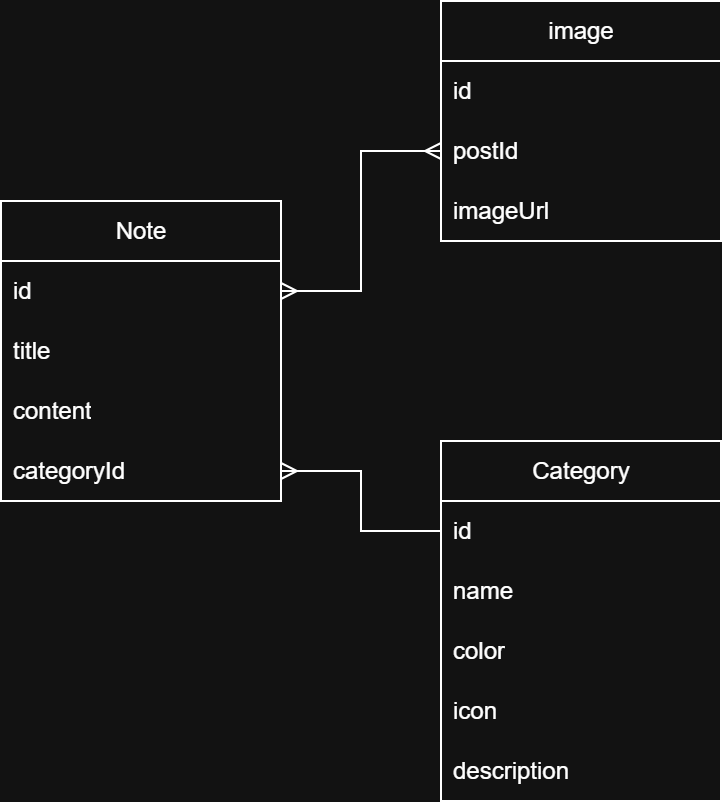

The diagram above was exported from draw.io. Its source (the exported page's mxGraphModel, read from the mxfile embedded in the PNG):
<mxGraphModel dx="1804" dy="1166" grid="1" gridSize="10" guides="1" tooltips="1" connect="1" arrows="1" fold="1" page="1" pageScale="1" pageWidth="827" pageHeight="1169" math="0" shadow="0">
  <root>
    <mxCell id="0" />
    <mxCell id="1" parent="0" />
    <mxCell id="9CGn49SyKf2LfwW0mDU_-1" value="Note" style="swimlane;fontStyle=0;childLayout=stackLayout;horizontal=1;startSize=30;horizontalStack=0;resizeParent=1;resizeParentMax=0;resizeLast=0;collapsible=1;marginBottom=0;whiteSpace=wrap;html=1;" vertex="1" parent="1">
      <mxGeometry x="190" y="380" width="140" height="150" as="geometry" />
    </mxCell>
    <mxCell id="9CGn49SyKf2LfwW0mDU_-2" value="id" style="text;strokeColor=none;fillColor=none;align=left;verticalAlign=middle;spacingLeft=4;spacingRight=4;overflow=hidden;points=[[0,0.5],[1,0.5]];portConstraint=eastwest;rotatable=0;whiteSpace=wrap;html=1;" vertex="1" parent="9CGn49SyKf2LfwW0mDU_-1">
      <mxGeometry y="30" width="140" height="30" as="geometry" />
    </mxCell>
    <mxCell id="9CGn49SyKf2LfwW0mDU_-3" value="title" style="text;strokeColor=none;fillColor=none;align=left;verticalAlign=middle;spacingLeft=4;spacingRight=4;overflow=hidden;points=[[0,0.5],[1,0.5]];portConstraint=eastwest;rotatable=0;whiteSpace=wrap;html=1;" vertex="1" parent="9CGn49SyKf2LfwW0mDU_-1">
      <mxGeometry y="60" width="140" height="30" as="geometry" />
    </mxCell>
    <mxCell id="9CGn49SyKf2LfwW0mDU_-5" value="content" style="text;strokeColor=none;fillColor=none;align=left;verticalAlign=middle;spacingLeft=4;spacingRight=4;overflow=hidden;points=[[0,0.5],[1,0.5]];portConstraint=eastwest;rotatable=0;whiteSpace=wrap;html=1;" vertex="1" parent="9CGn49SyKf2LfwW0mDU_-1">
      <mxGeometry y="90" width="140" height="30" as="geometry" />
    </mxCell>
    <mxCell id="9CGn49SyKf2LfwW0mDU_-4" value="categoryId" style="text;strokeColor=none;fillColor=none;align=left;verticalAlign=middle;spacingLeft=4;spacingRight=4;overflow=hidden;points=[[0,0.5],[1,0.5]];portConstraint=eastwest;rotatable=0;whiteSpace=wrap;html=1;" vertex="1" parent="9CGn49SyKf2LfwW0mDU_-1">
      <mxGeometry y="120" width="140" height="30" as="geometry" />
    </mxCell>
    <mxCell id="9CGn49SyKf2LfwW0mDU_-6" value="Category" style="swimlane;fontStyle=0;childLayout=stackLayout;horizontal=1;startSize=30;horizontalStack=0;resizeParent=1;resizeParentMax=0;resizeLast=0;collapsible=1;marginBottom=0;whiteSpace=wrap;html=1;" vertex="1" parent="1">
      <mxGeometry x="410" y="500" width="140" height="180" as="geometry" />
    </mxCell>
    <mxCell id="9CGn49SyKf2LfwW0mDU_-7" value="id" style="text;strokeColor=none;fillColor=none;align=left;verticalAlign=middle;spacingLeft=4;spacingRight=4;overflow=hidden;points=[[0,0.5],[1,0.5]];portConstraint=eastwest;rotatable=0;whiteSpace=wrap;html=1;" vertex="1" parent="9CGn49SyKf2LfwW0mDU_-6">
      <mxGeometry y="30" width="140" height="30" as="geometry" />
    </mxCell>
    <mxCell id="9CGn49SyKf2LfwW0mDU_-8" value="name" style="text;strokeColor=none;fillColor=none;align=left;verticalAlign=middle;spacingLeft=4;spacingRight=4;overflow=hidden;points=[[0,0.5],[1,0.5]];portConstraint=eastwest;rotatable=0;whiteSpace=wrap;html=1;" vertex="1" parent="9CGn49SyKf2LfwW0mDU_-6">
      <mxGeometry y="60" width="140" height="30" as="geometry" />
    </mxCell>
    <mxCell id="9CGn49SyKf2LfwW0mDU_-9" value="color" style="text;strokeColor=none;fillColor=none;align=left;verticalAlign=middle;spacingLeft=4;spacingRight=4;overflow=hidden;points=[[0,0.5],[1,0.5]];portConstraint=eastwest;rotatable=0;whiteSpace=wrap;html=1;" vertex="1" parent="9CGn49SyKf2LfwW0mDU_-6">
      <mxGeometry y="90" width="140" height="30" as="geometry" />
    </mxCell>
    <mxCell id="9CGn49SyKf2LfwW0mDU_-10" value="icon" style="text;strokeColor=none;fillColor=none;align=left;verticalAlign=middle;spacingLeft=4;spacingRight=4;overflow=hidden;points=[[0,0.5],[1,0.5]];portConstraint=eastwest;rotatable=0;whiteSpace=wrap;html=1;" vertex="1" parent="9CGn49SyKf2LfwW0mDU_-6">
      <mxGeometry y="120" width="140" height="30" as="geometry" />
    </mxCell>
    <mxCell id="9CGn49SyKf2LfwW0mDU_-11" value="description" style="text;strokeColor=none;fillColor=none;align=left;verticalAlign=middle;spacingLeft=4;spacingRight=4;overflow=hidden;points=[[0,0.5],[1,0.5]];portConstraint=eastwest;rotatable=0;whiteSpace=wrap;html=1;" vertex="1" parent="9CGn49SyKf2LfwW0mDU_-6">
      <mxGeometry y="150" width="140" height="30" as="geometry" />
    </mxCell>
    <mxCell id="9CGn49SyKf2LfwW0mDU_-12" value="image" style="swimlane;fontStyle=0;childLayout=stackLayout;horizontal=1;startSize=30;horizontalStack=0;resizeParent=1;resizeParentMax=0;resizeLast=0;collapsible=1;marginBottom=0;whiteSpace=wrap;html=1;" vertex="1" parent="1">
      <mxGeometry x="410" y="280" width="140" height="120" as="geometry" />
    </mxCell>
    <mxCell id="9CGn49SyKf2LfwW0mDU_-13" value="id" style="text;strokeColor=none;fillColor=none;align=left;verticalAlign=middle;spacingLeft=4;spacingRight=4;overflow=hidden;points=[[0,0.5],[1,0.5]];portConstraint=eastwest;rotatable=0;whiteSpace=wrap;html=1;" vertex="1" parent="9CGn49SyKf2LfwW0mDU_-12">
      <mxGeometry y="30" width="140" height="30" as="geometry" />
    </mxCell>
    <mxCell id="9CGn49SyKf2LfwW0mDU_-14" value="postId" style="text;strokeColor=none;fillColor=none;align=left;verticalAlign=middle;spacingLeft=4;spacingRight=4;overflow=hidden;points=[[0,0.5],[1,0.5]];portConstraint=eastwest;rotatable=0;whiteSpace=wrap;html=1;" vertex="1" parent="9CGn49SyKf2LfwW0mDU_-12">
      <mxGeometry y="60" width="140" height="30" as="geometry" />
    </mxCell>
    <mxCell id="9CGn49SyKf2LfwW0mDU_-15" value="imageUrl" style="text;strokeColor=none;fillColor=none;align=left;verticalAlign=middle;spacingLeft=4;spacingRight=4;overflow=hidden;points=[[0,0.5],[1,0.5]];portConstraint=eastwest;rotatable=0;whiteSpace=wrap;html=1;" vertex="1" parent="9CGn49SyKf2LfwW0mDU_-12">
      <mxGeometry y="90" width="140" height="30" as="geometry" />
    </mxCell>
    <mxCell id="9CGn49SyKf2LfwW0mDU_-18" style="edgeStyle=elbowEdgeStyle;rounded=0;orthogonalLoop=1;jettySize=auto;html=1;exitX=1;exitY=0.5;exitDx=0;exitDy=0;entryX=0;entryY=0.5;entryDx=0;entryDy=0;strokeColor=none;elbow=vertical;startArrow=ERmany;startFill=0;" edge="1" parent="1" source="9CGn49SyKf2LfwW0mDU_-2" target="9CGn49SyKf2LfwW0mDU_-14">
      <mxGeometry relative="1" as="geometry" />
    </mxCell>
    <mxCell id="9CGn49SyKf2LfwW0mDU_-19" style="edgeStyle=orthogonalEdgeStyle;rounded=0;orthogonalLoop=1;jettySize=auto;html=1;startArrow=ERmany;startFill=0;endArrow=ERmany;endFill=0;" edge="1" parent="1" source="9CGn49SyKf2LfwW0mDU_-2" target="9CGn49SyKf2LfwW0mDU_-14">
      <mxGeometry relative="1" as="geometry" />
    </mxCell>
    <mxCell id="9CGn49SyKf2LfwW0mDU_-20" style="edgeStyle=orthogonalEdgeStyle;rounded=0;orthogonalLoop=1;jettySize=auto;html=1;endArrow=none;endFill=0;startArrow=ERmany;startFill=0;" edge="1" parent="1" source="9CGn49SyKf2LfwW0mDU_-4" target="9CGn49SyKf2LfwW0mDU_-7">
      <mxGeometry relative="1" as="geometry" />
    </mxCell>
  </root>
</mxGraphModel>